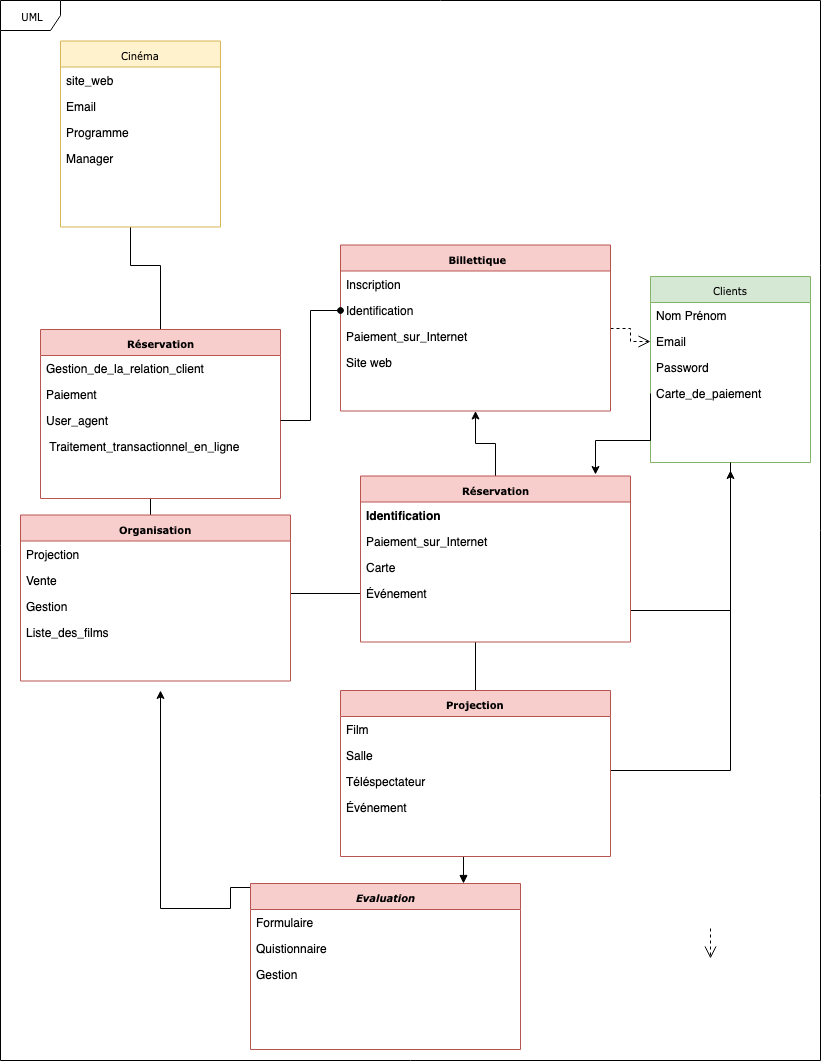

The diagram above was exported from draw.io. Its source (the exported page's mxGraphModel, read from the mxfile embedded in the PNG):
<mxGraphModel dx="918" dy="608" grid="1" gridSize="10" guides="1" tooltips="1" connect="1" arrows="1" fold="1" page="1" pageScale="1" pageWidth="827" pageHeight="1169" math="0" shadow="0">
  <root>
    <mxCell id="0" />
    <mxCell id="1" parent="0" />
    <mxCell id="V7_Uoe_3B9U5fRXlt-Wo-1" value="UML" style="shape=umlFrame;whiteSpace=wrap;html=1;rounded=0;shadow=0;comic=0;labelBackgroundColor=none;strokeColor=#000000;strokeWidth=1;fillColor=#ffffff;fontFamily=Verdana;fontSize=10;fontColor=#000000;align=center;" parent="1" vertex="1">
      <mxGeometry width="820" height="1060" as="geometry" />
    </mxCell>
    <mxCell id="V7_Uoe_3B9U5fRXlt-Wo-2" value="Clients " style="swimlane;html=1;fontStyle=0;childLayout=stackLayout;horizontal=1;startSize=26;fillColor=#d5e8d4;horizontalStack=0;resizeParent=1;resizeLast=0;collapsible=1;marginBottom=0;swimlaneFillColor=#ffffff;rounded=0;shadow=0;comic=0;labelBackgroundColor=none;strokeColor=#82b366;strokeWidth=1;fontFamily=Verdana;fontSize=10;align=center;" parent="1" vertex="1">
      <mxGeometry x="650" y="276" width="160" height="186" as="geometry" />
    </mxCell>
    <mxCell id="V7_Uoe_3B9U5fRXlt-Wo-3" value="Nom Prénom" style="text;html=1;strokeColor=none;fillColor=none;align=left;verticalAlign=top;spacingLeft=4;spacingRight=4;whiteSpace=wrap;overflow=hidden;rotatable=0;points=[[0,0.5],[1,0.5]];portConstraint=eastwest;" parent="V7_Uoe_3B9U5fRXlt-Wo-2" vertex="1">
      <mxGeometry y="26" width="160" height="26" as="geometry" />
    </mxCell>
    <mxCell id="V7_Uoe_3B9U5fRXlt-Wo-4" value="Email" style="text;html=1;strokeColor=none;fillColor=none;align=left;verticalAlign=top;spacingLeft=4;spacingRight=4;whiteSpace=wrap;overflow=hidden;rotatable=0;points=[[0,0.5],[1,0.5]];portConstraint=eastwest;" parent="V7_Uoe_3B9U5fRXlt-Wo-2" vertex="1">
      <mxGeometry y="52" width="160" height="26" as="geometry" />
    </mxCell>
    <mxCell id="V7_Uoe_3B9U5fRXlt-Wo-5" value="Password " style="text;html=1;strokeColor=none;fillColor=none;align=left;verticalAlign=top;spacingLeft=4;spacingRight=4;whiteSpace=wrap;overflow=hidden;rotatable=0;points=[[0,0.5],[1,0.5]];portConstraint=eastwest;" parent="V7_Uoe_3B9U5fRXlt-Wo-2" vertex="1">
      <mxGeometry y="78" width="160" height="26" as="geometry" />
    </mxCell>
    <mxCell id="V7_Uoe_3B9U5fRXlt-Wo-6" value="Carte_de_paiement" style="text;html=1;strokeColor=none;fillColor=none;align=left;verticalAlign=top;spacingLeft=4;spacingRight=4;whiteSpace=wrap;overflow=hidden;rotatable=0;points=[[0,0.5],[1,0.5]];portConstraint=eastwest;" parent="V7_Uoe_3B9U5fRXlt-Wo-2" vertex="1">
      <mxGeometry y="104" width="160" height="26" as="geometry" />
    </mxCell>
    <mxCell id="V7_Uoe_3B9U5fRXlt-Wo-7" style="edgeStyle=orthogonalEdgeStyle;rounded=0;html=1;dashed=1;labelBackgroundColor=none;startFill=0;endArrow=open;endFill=0;endSize=10;fontFamily=Verdana;fontSize=10;" parent="1" edge="1">
      <mxGeometry relative="1" as="geometry">
        <mxPoint x="710" y="928" as="sourcePoint" />
        <mxPoint x="710" y="958" as="targetPoint" />
      </mxGeometry>
    </mxCell>
    <mxCell id="V7_Uoe_3B9U5fRXlt-Wo-8" style="edgeStyle=orthogonalEdgeStyle;rounded=0;orthogonalLoop=1;jettySize=auto;html=1;endArrow=block;endFill=1;exitX=0.5;exitY=1;exitDx=0;exitDy=0;" parent="1" source="V7_Uoe_3B9U5fRXlt-Wo-2" target="3EmB79xZfDS2icHJn-n5-30" edge="1">
      <mxGeometry relative="1" as="geometry">
        <mxPoint x="510" y="830" as="targetPoint" />
        <Array as="points">
          <mxPoint x="730" y="770" />
          <mxPoint x="463" y="770" />
        </Array>
      </mxGeometry>
    </mxCell>
    <mxCell id="V7_Uoe_3B9U5fRXlt-Wo-9" style="edgeStyle=orthogonalEdgeStyle;rounded=0;orthogonalLoop=1;jettySize=auto;html=1;entryX=0.5;entryY=1;entryDx=0;entryDy=0;endArrow=classic;endFill=1;" parent="1" source="3EmB79xZfDS2icHJn-n5-30" edge="1">
      <mxGeometry relative="1" as="geometry">
        <mxPoint x="320" y="830" as="sourcePoint" />
        <mxPoint x="160" y="690" as="targetPoint" />
        <Array as="points">
          <mxPoint x="230" y="887" />
          <mxPoint x="230" y="908" />
          <mxPoint x="160" y="908" />
        </Array>
      </mxGeometry>
    </mxCell>
    <mxCell id="V7_Uoe_3B9U5fRXlt-Wo-11" style="edgeStyle=orthogonalEdgeStyle;rounded=0;orthogonalLoop=1;jettySize=auto;html=1;endArrow=classic;endFill=1;" parent="1" source="3EmB79xZfDS2icHJn-n5-35" edge="1">
      <mxGeometry relative="1" as="geometry">
        <mxPoint x="730" y="470" as="targetPoint" />
        <mxPoint x="520" y="650" as="sourcePoint" />
        <Array as="points">
          <mxPoint x="730" y="610" />
        </Array>
      </mxGeometry>
    </mxCell>
    <mxCell id="V7_Uoe_3B9U5fRXlt-Wo-15" style="edgeStyle=orthogonalEdgeStyle;rounded=0;html=1;dashed=1;labelBackgroundColor=none;startFill=0;endArrow=open;endFill=0;endSize=10;fontFamily=Verdana;fontSize=10;entryX=0;entryY=0.5;entryDx=0;entryDy=0;" parent="1" source="3EmB79xZfDS2icHJn-n5-40" target="V7_Uoe_3B9U5fRXlt-Wo-4" edge="1">
      <mxGeometry relative="1" as="geometry">
        <Array as="points" />
        <mxPoint x="665" y="280" as="targetPoint" />
        <mxPoint x="600" y="305" as="sourcePoint" />
      </mxGeometry>
    </mxCell>
    <mxCell id="V7_Uoe_3B9U5fRXlt-Wo-22" style="edgeStyle=orthogonalEdgeStyle;rounded=0;orthogonalLoop=1;jettySize=auto;html=1;endArrow=oval;endFill=1;" parent="1" source="3EmB79xZfDS2icHJn-n5-18" edge="1">
      <mxGeometry relative="1" as="geometry">
        <mxPoint x="165" y="253" as="sourcePoint" />
        <mxPoint x="130" y="200" as="targetPoint" />
      </mxGeometry>
    </mxCell>
    <mxCell id="V7_Uoe_3B9U5fRXlt-Wo-24" style="edgeStyle=orthogonalEdgeStyle;rounded=0;orthogonalLoop=1;jettySize=auto;html=1;entryX=0.5;entryY=1;entryDx=0;entryDy=0;" parent="1" source="3EmB79xZfDS2icHJn-n5-26" edge="1">
      <mxGeometry relative="1" as="geometry">
        <mxPoint x="160" y="495" as="sourcePoint" />
        <mxPoint x="165" y="393" as="targetPoint" />
        <Array as="points">
          <mxPoint x="150" y="469" />
          <mxPoint x="165" y="469" />
        </Array>
      </mxGeometry>
    </mxCell>
    <mxCell id="V7_Uoe_3B9U5fRXlt-Wo-25" style="edgeStyle=orthogonalEdgeStyle;rounded=0;orthogonalLoop=1;jettySize=auto;html=1;endArrow=none;endFill=0;" parent="1" target="3EmB79xZfDS2icHJn-n5-35" edge="1">
      <mxGeometry relative="1" as="geometry">
        <mxPoint x="280" y="593" as="sourcePoint" />
        <mxPoint x="330" y="650" as="targetPoint" />
      </mxGeometry>
    </mxCell>
    <mxCell id="V7_Uoe_3B9U5fRXlt-Wo-29" style="edgeStyle=orthogonalEdgeStyle;rounded=0;orthogonalLoop=1;jettySize=auto;html=1;exitX=0;exitY=0.5;exitDx=0;exitDy=0;entryX=0.5;entryY=0;entryDx=0;entryDy=0;endArrow=classic;endFill=1;" parent="1" source="V7_Uoe_3B9U5fRXlt-Wo-6" edge="1">
      <mxGeometry relative="1" as="geometry">
        <mxPoint x="595" y="474" as="targetPoint" />
        <Array as="points">
          <mxPoint x="650" y="440" />
          <mxPoint x="595" y="440" />
        </Array>
      </mxGeometry>
    </mxCell>
    <mxCell id="3EmB79xZfDS2icHJn-n5-7" value="Cinéma " style="swimlane;html=1;fontStyle=0;childLayout=stackLayout;horizontal=1;startSize=26;fillColor=#fff2cc;horizontalStack=0;resizeParent=1;resizeLast=0;collapsible=1;marginBottom=0;swimlaneFillColor=#ffffff;rounded=0;shadow=0;comic=0;labelBackgroundColor=none;strokeColor=#d6b656;strokeWidth=1;fontFamily=Verdana;fontSize=10;align=center;" parent="1" vertex="1">
      <mxGeometry x="60" y="40.5" width="160" height="186" as="geometry" />
    </mxCell>
    <mxCell id="3EmB79xZfDS2icHJn-n5-8" value="site_web" style="text;html=1;strokeColor=none;fillColor=none;align=left;verticalAlign=top;spacingLeft=4;spacingRight=4;whiteSpace=wrap;overflow=hidden;rotatable=0;points=[[0,0.5],[1,0.5]];portConstraint=eastwest;" parent="3EmB79xZfDS2icHJn-n5-7" vertex="1">
      <mxGeometry y="26" width="160" height="26" as="geometry" />
    </mxCell>
    <mxCell id="3EmB79xZfDS2icHJn-n5-9" value="Email" style="text;html=1;strokeColor=none;fillColor=none;align=left;verticalAlign=top;spacingLeft=4;spacingRight=4;whiteSpace=wrap;overflow=hidden;rotatable=0;points=[[0,0.5],[1,0.5]];portConstraint=eastwest;" parent="3EmB79xZfDS2icHJn-n5-7" vertex="1">
      <mxGeometry y="52" width="160" height="26" as="geometry" />
    </mxCell>
    <mxCell id="3EmB79xZfDS2icHJn-n5-10" value="Programme" style="text;html=1;strokeColor=none;fillColor=none;align=left;verticalAlign=top;spacingLeft=4;spacingRight=4;whiteSpace=wrap;overflow=hidden;rotatable=0;points=[[0,0.5],[1,0.5]];portConstraint=eastwest;" parent="3EmB79xZfDS2icHJn-n5-7" vertex="1">
      <mxGeometry y="78" width="160" height="26" as="geometry" />
    </mxCell>
    <mxCell id="3EmB79xZfDS2icHJn-n5-11" value="Manager" style="text;html=1;strokeColor=none;fillColor=none;align=left;verticalAlign=top;spacingLeft=4;spacingRight=4;whiteSpace=wrap;overflow=hidden;rotatable=0;points=[[0,0.5],[1,0.5]];portConstraint=eastwest;" parent="3EmB79xZfDS2icHJn-n5-7" vertex="1">
      <mxGeometry y="104" width="160" height="26" as="geometry" />
    </mxCell>
    <mxCell id="3EmB79xZfDS2icHJn-n5-17" value="&amp;nbsp;" style="text;html=1;strokeColor=none;fillColor=none;align=left;verticalAlign=top;spacingLeft=4;spacingRight=4;whiteSpace=wrap;overflow=hidden;rotatable=0;points=[[0,0.5],[1,0.5]];portConstraint=eastwest;" parent="3EmB79xZfDS2icHJn-n5-7" vertex="1">
      <mxGeometry y="130" width="160" height="26" as="geometry" />
    </mxCell>
    <mxCell id="3EmB79xZfDS2icHJn-n5-18" value="&lt;b&gt;Réservation&lt;/b&gt;" style="swimlane;html=1;fontStyle=0;childLayout=stackLayout;horizontal=1;startSize=26;fillColor=#f8cecc;horizontalStack=0;resizeParent=1;resizeLast=0;collapsible=1;marginBottom=0;swimlaneFillColor=#ffffff;rounded=0;shadow=0;comic=0;labelBackgroundColor=none;strokeColor=#b85450;strokeWidth=1;fontFamily=Verdana;fontSize=10;align=center;" parent="1" vertex="1">
      <mxGeometry x="40" y="329" width="240" height="169" as="geometry" />
    </mxCell>
    <mxCell id="3EmB79xZfDS2icHJn-n5-20" value="Gestion_de_la_relation_client" style="text;html=1;strokeColor=none;fillColor=none;align=left;verticalAlign=top;spacingLeft=4;spacingRight=4;whiteSpace=wrap;overflow=hidden;rotatable=0;points=[[0,0.5],[1,0.5]];portConstraint=eastwest;" parent="3EmB79xZfDS2icHJn-n5-18" vertex="1">
      <mxGeometry y="26" width="240" height="26" as="geometry" />
    </mxCell>
    <mxCell id="3EmB79xZfDS2icHJn-n5-21" value="Paiement" style="text;html=1;strokeColor=none;fillColor=none;align=left;verticalAlign=top;spacingLeft=4;spacingRight=4;whiteSpace=wrap;overflow=hidden;rotatable=0;points=[[0,0.5],[1,0.5]];portConstraint=eastwest;" parent="3EmB79xZfDS2icHJn-n5-18" vertex="1">
      <mxGeometry y="52" width="240" height="26" as="geometry" />
    </mxCell>
    <mxCell id="3EmB79xZfDS2icHJn-n5-22" value="User_agent" style="text;html=1;strokeColor=none;fillColor=none;align=left;verticalAlign=top;spacingLeft=4;spacingRight=4;whiteSpace=wrap;overflow=hidden;rotatable=0;points=[[0,0.5],[1,0.5]];portConstraint=eastwest;" parent="3EmB79xZfDS2icHJn-n5-18" vertex="1">
      <mxGeometry y="78" width="240" height="26" as="geometry" />
    </mxCell>
    <mxCell id="3EmB79xZfDS2icHJn-n5-23" value="&amp;nbsp;Traitement_transactionnel_en_ligne" style="text;html=1;strokeColor=none;fillColor=none;align=left;verticalAlign=top;spacingLeft=4;spacingRight=4;whiteSpace=wrap;overflow=hidden;rotatable=0;points=[[0,0.5],[1,0.5]];portConstraint=eastwest;" parent="3EmB79xZfDS2icHJn-n5-18" vertex="1">
      <mxGeometry y="104" width="240" height="26" as="geometry" />
    </mxCell>
    <mxCell id="3EmB79xZfDS2icHJn-n5-25" value="&lt;b&gt;Organisation&lt;/b&gt;" style="swimlane;html=1;fontStyle=0;childLayout=stackLayout;horizontal=1;startSize=26;fillColor=#f8cecc;horizontalStack=0;resizeParent=1;resizeLast=0;collapsible=1;marginBottom=0;swimlaneFillColor=#ffffff;rounded=0;shadow=0;comic=0;labelBackgroundColor=none;strokeColor=#b85450;strokeWidth=1;fontFamily=Verdana;fontSize=10;align=center;" parent="1" vertex="1">
      <mxGeometry x="20" y="514.5" width="270" height="166" as="geometry" />
    </mxCell>
    <mxCell id="3EmB79xZfDS2icHJn-n5-26" value="Projection" style="text;html=1;strokeColor=none;fillColor=none;align=left;verticalAlign=top;spacingLeft=4;spacingRight=4;whiteSpace=wrap;overflow=hidden;rotatable=0;points=[[0,0.5],[1,0.5]];portConstraint=eastwest;" parent="3EmB79xZfDS2icHJn-n5-25" vertex="1">
      <mxGeometry y="26" width="270" height="26" as="geometry" />
    </mxCell>
    <mxCell id="3EmB79xZfDS2icHJn-n5-27" value="Vente" style="text;html=1;strokeColor=none;fillColor=none;align=left;verticalAlign=top;spacingLeft=4;spacingRight=4;whiteSpace=wrap;overflow=hidden;rotatable=0;points=[[0,0.5],[1,0.5]];portConstraint=eastwest;" parent="3EmB79xZfDS2icHJn-n5-25" vertex="1">
      <mxGeometry y="52" width="270" height="26" as="geometry" />
    </mxCell>
    <mxCell id="3EmB79xZfDS2icHJn-n5-28" value="Gestion" style="text;html=1;strokeColor=none;fillColor=none;align=left;verticalAlign=top;spacingLeft=4;spacingRight=4;whiteSpace=wrap;overflow=hidden;rotatable=0;points=[[0,0.5],[1,0.5]];portConstraint=eastwest;" parent="3EmB79xZfDS2icHJn-n5-25" vertex="1">
      <mxGeometry y="78" width="270" height="26" as="geometry" />
    </mxCell>
    <mxCell id="3EmB79xZfDS2icHJn-n5-29" value="Liste_des_films" style="text;html=1;strokeColor=none;fillColor=none;align=left;verticalAlign=top;spacingLeft=4;spacingRight=4;whiteSpace=wrap;overflow=hidden;rotatable=0;points=[[0,0.5],[1,0.5]];portConstraint=eastwest;" parent="3EmB79xZfDS2icHJn-n5-25" vertex="1">
      <mxGeometry y="104" width="270" height="26" as="geometry" />
    </mxCell>
    <mxCell id="3EmB79xZfDS2icHJn-n5-30" value="&lt;i&gt;&lt;b&gt;Evaluation &lt;/b&gt;&lt;/i&gt;" style="swimlane;html=1;fontStyle=0;childLayout=stackLayout;horizontal=1;startSize=26;fillColor=#f8cecc;horizontalStack=0;resizeParent=1;resizeLast=0;collapsible=1;marginBottom=0;swimlaneFillColor=#ffffff;rounded=0;shadow=0;comic=0;labelBackgroundColor=none;strokeColor=#b85450;strokeWidth=1;fontFamily=Verdana;fontSize=10;align=center;" parent="1" vertex="1">
      <mxGeometry x="250" y="883" width="270" height="166" as="geometry" />
    </mxCell>
    <mxCell id="3EmB79xZfDS2icHJn-n5-31" value="Formulaire" style="text;html=1;strokeColor=none;fillColor=none;align=left;verticalAlign=top;spacingLeft=4;spacingRight=4;whiteSpace=wrap;overflow=hidden;rotatable=0;points=[[0,0.5],[1,0.5]];portConstraint=eastwest;" parent="3EmB79xZfDS2icHJn-n5-30" vertex="1">
      <mxGeometry y="26" width="270" height="26" as="geometry" />
    </mxCell>
    <mxCell id="3EmB79xZfDS2icHJn-n5-32" value="Quistionnaire" style="text;html=1;strokeColor=none;fillColor=none;align=left;verticalAlign=top;spacingLeft=4;spacingRight=4;whiteSpace=wrap;overflow=hidden;rotatable=0;points=[[0,0.5],[1,0.5]];portConstraint=eastwest;" parent="3EmB79xZfDS2icHJn-n5-30" vertex="1">
      <mxGeometry y="52" width="270" height="26" as="geometry" />
    </mxCell>
    <mxCell id="3EmB79xZfDS2icHJn-n5-33" value="Gestion" style="text;html=1;strokeColor=none;fillColor=none;align=left;verticalAlign=top;spacingLeft=4;spacingRight=4;whiteSpace=wrap;overflow=hidden;rotatable=0;points=[[0,0.5],[1,0.5]];portConstraint=eastwest;" parent="3EmB79xZfDS2icHJn-n5-30" vertex="1">
      <mxGeometry y="78" width="270" height="26" as="geometry" />
    </mxCell>
    <mxCell id="3EmB79xZfDS2icHJn-n5-35" value="&lt;b&gt;Projection &lt;/b&gt;" style="swimlane;html=1;fontStyle=0;childLayout=stackLayout;horizontal=1;startSize=26;fillColor=#f8cecc;horizontalStack=0;resizeParent=1;resizeLast=0;collapsible=1;marginBottom=0;swimlaneFillColor=#ffffff;rounded=0;shadow=0;comic=0;labelBackgroundColor=none;strokeColor=#b85450;strokeWidth=1;fontFamily=Verdana;fontSize=10;align=center;" parent="1" vertex="1">
      <mxGeometry x="340" y="690" width="270" height="166" as="geometry" />
    </mxCell>
    <mxCell id="3EmB79xZfDS2icHJn-n5-36" value="Film" style="text;html=1;strokeColor=none;fillColor=none;align=left;verticalAlign=top;spacingLeft=4;spacingRight=4;whiteSpace=wrap;overflow=hidden;rotatable=0;points=[[0,0.5],[1,0.5]];portConstraint=eastwest;" parent="3EmB79xZfDS2icHJn-n5-35" vertex="1">
      <mxGeometry y="26" width="270" height="26" as="geometry" />
    </mxCell>
    <mxCell id="3EmB79xZfDS2icHJn-n5-37" value="Salle" style="text;html=1;strokeColor=none;fillColor=none;align=left;verticalAlign=top;spacingLeft=4;spacingRight=4;whiteSpace=wrap;overflow=hidden;rotatable=0;points=[[0,0.5],[1,0.5]];portConstraint=eastwest;" parent="3EmB79xZfDS2icHJn-n5-35" vertex="1">
      <mxGeometry y="52" width="270" height="26" as="geometry" />
    </mxCell>
    <mxCell id="3EmB79xZfDS2icHJn-n5-38" value="Téléspectateur" style="text;html=1;strokeColor=none;fillColor=none;align=left;verticalAlign=top;spacingLeft=4;spacingRight=4;whiteSpace=wrap;overflow=hidden;rotatable=0;points=[[0,0.5],[1,0.5]];portConstraint=eastwest;" parent="3EmB79xZfDS2icHJn-n5-35" vertex="1">
      <mxGeometry y="78" width="270" height="26" as="geometry" />
    </mxCell>
    <mxCell id="3EmB79xZfDS2icHJn-n5-39" value="Événement " style="text;html=1;strokeColor=none;fillColor=none;align=left;verticalAlign=top;spacingLeft=4;spacingRight=4;whiteSpace=wrap;overflow=hidden;rotatable=0;points=[[0,0.5],[1,0.5]];portConstraint=eastwest;" parent="3EmB79xZfDS2icHJn-n5-35" vertex="1">
      <mxGeometry y="104" width="270" height="26" as="geometry" />
    </mxCell>
    <mxCell id="3EmB79xZfDS2icHJn-n5-40" value="&lt;b&gt;&amp;nbsp;Billettique&lt;/b&gt;" style="swimlane;html=1;fontStyle=0;childLayout=stackLayout;horizontal=1;startSize=26;fillColor=#f8cecc;horizontalStack=0;resizeParent=1;resizeLast=0;collapsible=1;marginBottom=0;swimlaneFillColor=#ffffff;rounded=0;shadow=0;comic=0;labelBackgroundColor=none;strokeColor=#b85450;strokeWidth=1;fontFamily=Verdana;fontSize=10;align=center;" parent="1" vertex="1">
      <mxGeometry x="340" y="244.5" width="270" height="166" as="geometry" />
    </mxCell>
    <mxCell id="3EmB79xZfDS2icHJn-n5-41" value="Inscription" style="text;html=1;strokeColor=none;fillColor=none;align=left;verticalAlign=top;spacingLeft=4;spacingRight=4;whiteSpace=wrap;overflow=hidden;rotatable=0;points=[[0,0.5],[1,0.5]];portConstraint=eastwest;" parent="3EmB79xZfDS2icHJn-n5-40" vertex="1">
      <mxGeometry y="26" width="270" height="26" as="geometry" />
    </mxCell>
    <mxCell id="3EmB79xZfDS2icHJn-n5-42" value="Identification" style="text;html=1;strokeColor=none;fillColor=none;align=left;verticalAlign=top;spacingLeft=4;spacingRight=4;whiteSpace=wrap;overflow=hidden;rotatable=0;points=[[0,0.5],[1,0.5]];portConstraint=eastwest;" parent="3EmB79xZfDS2icHJn-n5-40" vertex="1">
      <mxGeometry y="52" width="270" height="26" as="geometry" />
    </mxCell>
    <mxCell id="3EmB79xZfDS2icHJn-n5-43" value="Paiement_sur_Internet" style="text;html=1;strokeColor=none;fillColor=none;align=left;verticalAlign=top;spacingLeft=4;spacingRight=4;whiteSpace=wrap;overflow=hidden;rotatable=0;points=[[0,0.5],[1,0.5]];portConstraint=eastwest;" parent="3EmB79xZfDS2icHJn-n5-40" vertex="1">
      <mxGeometry y="78" width="270" height="26" as="geometry" />
    </mxCell>
    <mxCell id="3EmB79xZfDS2icHJn-n5-44" value="Site web" style="text;html=1;strokeColor=none;fillColor=none;align=left;verticalAlign=top;spacingLeft=4;spacingRight=4;whiteSpace=wrap;overflow=hidden;rotatable=0;points=[[0,0.5],[1,0.5]];portConstraint=eastwest;" parent="3EmB79xZfDS2icHJn-n5-40" vertex="1">
      <mxGeometry y="104" width="270" height="26" as="geometry" />
    </mxCell>
    <mxCell id="Qo_rZ9G1SMu4BAzgJLHH-1" value="" style="edgeStyle=orthogonalEdgeStyle;rounded=0;orthogonalLoop=1;jettySize=auto;html=1;" parent="1" source="3EmB79xZfDS2icHJn-n5-47" target="3EmB79xZfDS2icHJn-n5-40" edge="1">
      <mxGeometry relative="1" as="geometry" />
    </mxCell>
    <mxCell id="3EmB79xZfDS2icHJn-n5-47" value="&lt;b&gt;Réservation&lt;/b&gt;" style="swimlane;html=1;fontStyle=0;childLayout=stackLayout;horizontal=1;startSize=26;fillColor=#f8cecc;horizontalStack=0;resizeParent=1;resizeLast=0;collapsible=1;marginBottom=0;swimlaneFillColor=#ffffff;rounded=0;shadow=0;comic=0;labelBackgroundColor=none;strokeColor=#b85450;strokeWidth=1;fontFamily=Verdana;fontSize=10;align=center;" parent="1" vertex="1">
      <mxGeometry x="360" y="475.5" width="270" height="166" as="geometry" />
    </mxCell>
    <mxCell id="3EmB79xZfDS2icHJn-n5-48" value="&lt;b&gt;Identification&lt;/b&gt;" style="text;html=1;strokeColor=none;fillColor=none;align=left;verticalAlign=top;spacingLeft=4;spacingRight=4;whiteSpace=wrap;overflow=hidden;rotatable=0;points=[[0,0.5],[1,0.5]];portConstraint=eastwest;" parent="3EmB79xZfDS2icHJn-n5-47" vertex="1">
      <mxGeometry y="26" width="270" height="26" as="geometry" />
    </mxCell>
    <mxCell id="3EmB79xZfDS2icHJn-n5-49" value="Paiement_sur_Internet" style="text;html=1;strokeColor=none;fillColor=none;align=left;verticalAlign=top;spacingLeft=4;spacingRight=4;whiteSpace=wrap;overflow=hidden;rotatable=0;points=[[0,0.5],[1,0.5]];portConstraint=eastwest;" parent="3EmB79xZfDS2icHJn-n5-47" vertex="1">
      <mxGeometry y="52" width="270" height="26" as="geometry" />
    </mxCell>
    <mxCell id="3EmB79xZfDS2icHJn-n5-50" value="Carte" style="text;html=1;strokeColor=none;fillColor=none;align=left;verticalAlign=top;spacingLeft=4;spacingRight=4;whiteSpace=wrap;overflow=hidden;rotatable=0;points=[[0,0.5],[1,0.5]];portConstraint=eastwest;" parent="3EmB79xZfDS2icHJn-n5-47" vertex="1">
      <mxGeometry y="78" width="270" height="26" as="geometry" />
    </mxCell>
    <mxCell id="3EmB79xZfDS2icHJn-n5-51" value="Événement " style="text;html=1;strokeColor=none;fillColor=none;align=left;verticalAlign=top;spacingLeft=4;spacingRight=4;whiteSpace=wrap;overflow=hidden;rotatable=0;points=[[0,0.5],[1,0.5]];portConstraint=eastwest;" parent="3EmB79xZfDS2icHJn-n5-47" vertex="1">
      <mxGeometry y="104" width="270" height="26" as="geometry" />
    </mxCell>
    <mxCell id="Qo_rZ9G1SMu4BAzgJLHH-3" style="edgeStyle=orthogonalEdgeStyle;rounded=0;orthogonalLoop=1;jettySize=auto;html=1;endArrow=oval;endFill=1;" parent="1" source="3EmB79xZfDS2icHJn-n5-22" target="3EmB79xZfDS2icHJn-n5-42" edge="1">
      <mxGeometry relative="1" as="geometry" />
    </mxCell>
  </root>
</mxGraphModel>